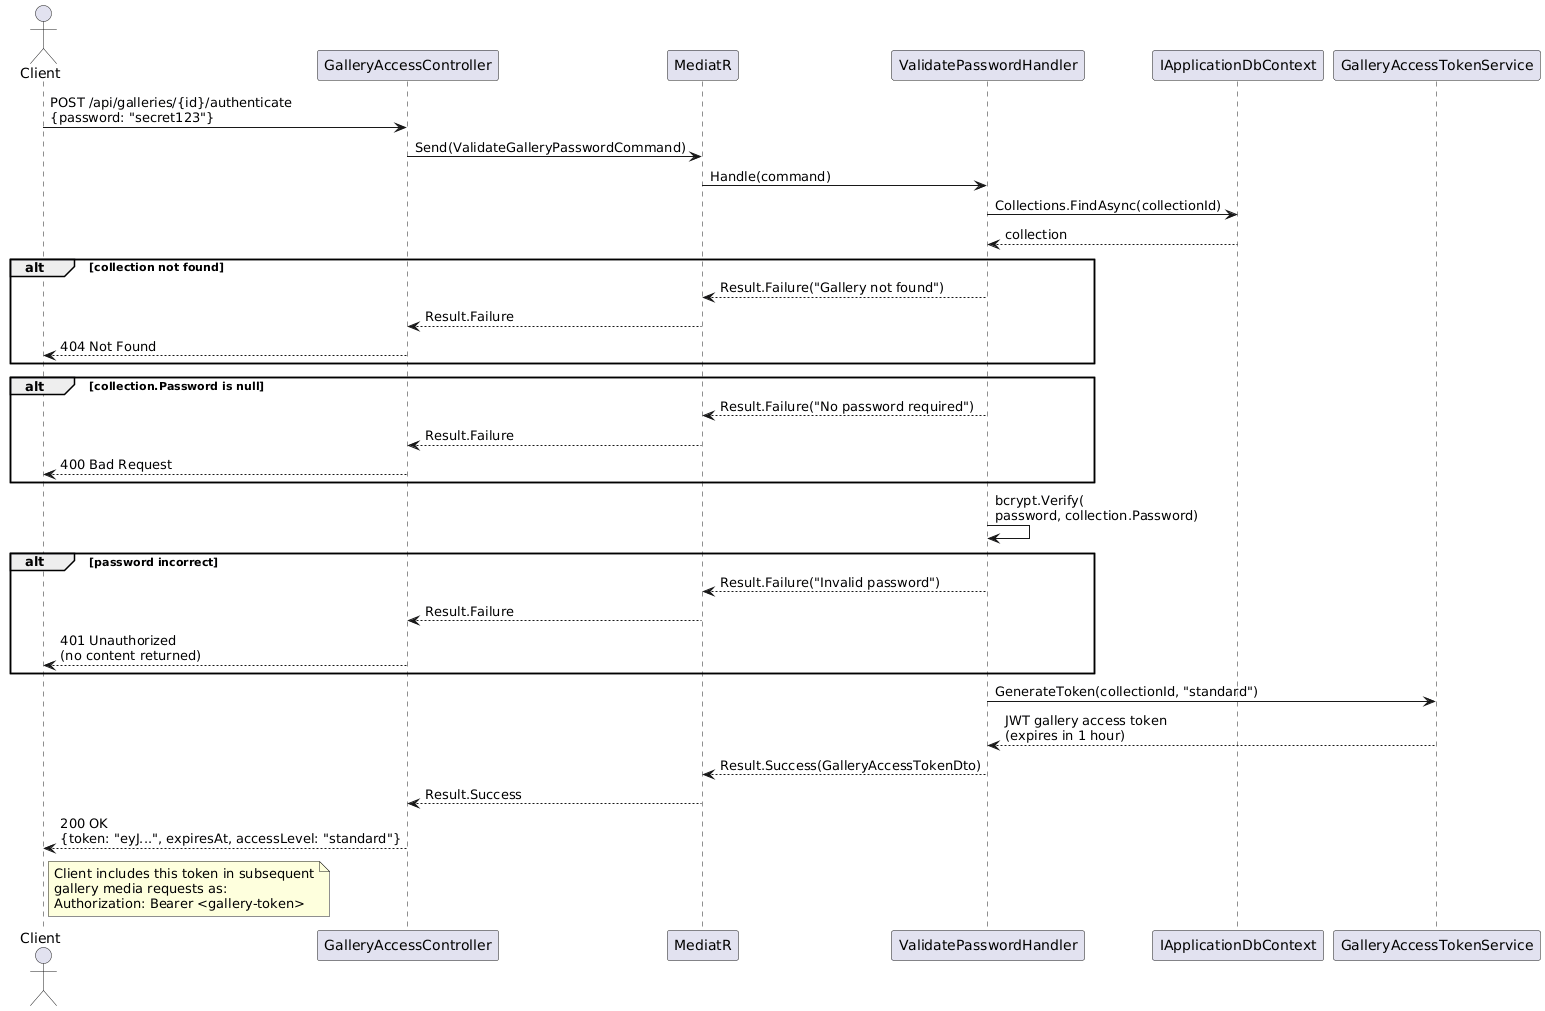

The diagram above was rendered by PlantUML. Its source (embedded in the PNG):
@startuml
actor Client as C
participant "GalleryAccessController" as GAC
participant "MediatR" as M
participant "ValidatePasswordHandler" as H
participant "IApplicationDbContext" as DB
participant "GalleryAccessTokenService" as GATS

C -> GAC : POST /api/galleries/{id}/authenticate\n{password: "secret123"}
GAC -> M : Send(ValidateGalleryPasswordCommand)
M -> H : Handle(command)

H -> DB : Collections.FindAsync(collectionId)
DB --> H : collection

alt collection not found
  H --> M : Result.Failure("Gallery not found")
  M --> GAC : Result.Failure
  GAC --> C : 404 Not Found
end

alt collection.Password is null
  H --> M : Result.Failure("No password required")
  M --> GAC : Result.Failure
  GAC --> C : 400 Bad Request
end

H -> H : bcrypt.Verify(\npassword, collection.Password)

alt password incorrect
  H --> M : Result.Failure("Invalid password")
  M --> GAC : Result.Failure
  GAC --> C : 401 Unauthorized\n(no content returned)
end

H -> GATS : GenerateToken(collectionId, "standard")
GATS --> H : JWT gallery access token\n(expires in 1 hour)

H --> M : Result.Success(GalleryAccessTokenDto)
M --> GAC : Result.Success
GAC --> C : 200 OK\n{token: "eyJ...", expiresAt, accessLevel: "standard"}

note right of C
  Client includes this token in subsequent
  gallery media requests as:
  Authorization: Bearer <gallery-token>
end note
@enduml